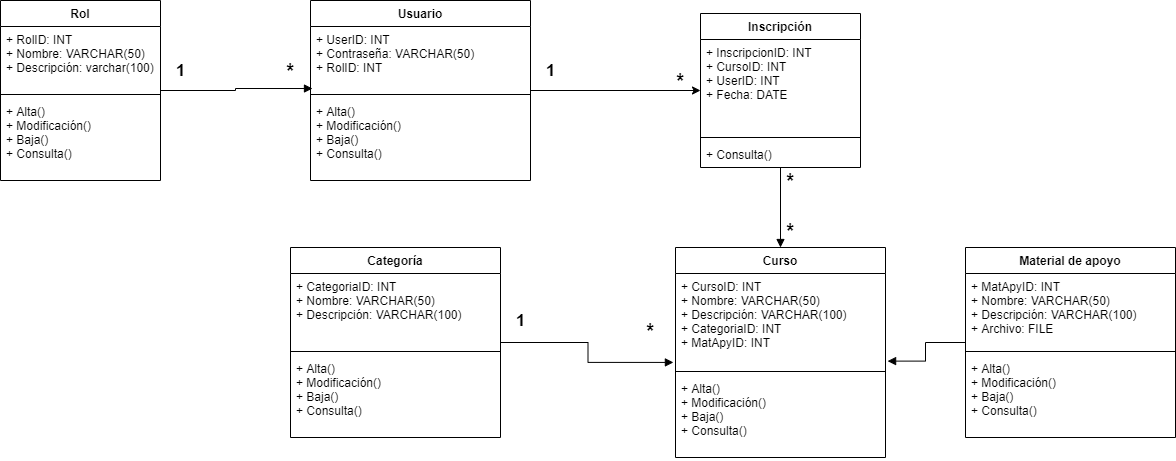

The diagram above was exported from draw.io. Its source (the exported page's mxGraphModel, read from the mxfile embedded in the PNG):
<mxGraphModel dx="1118" dy="800" grid="1" gridSize="10" guides="1" tooltips="1" connect="1" arrows="1" fold="1" page="1" pageScale="1" pageWidth="1654" pageHeight="1736" math="0" shadow="0">
  <root>
    <mxCell id="0" />
    <mxCell id="1" parent="0" />
    <mxCell id="17" style="edgeStyle=orthogonalEdgeStyle;rounded=0;orthogonalLoop=1;jettySize=auto;html=1;entryX=0.009;entryY=0.969;entryDx=0;entryDy=0;entryPerimeter=0;endArrow=block;endFill=1;" edge="1" parent="1" source="2" target="7">
      <mxGeometry relative="1" as="geometry" />
    </mxCell>
    <mxCell id="2" value="Rol" style="swimlane;fontStyle=1;align=center;verticalAlign=top;childLayout=stackLayout;horizontal=1;startSize=26;horizontalStack=0;resizeParent=1;resizeParentMax=0;resizeLast=0;collapsible=1;marginBottom=0;" vertex="1" parent="1">
      <mxGeometry x="60" y="50" width="160" height="180" as="geometry" />
    </mxCell>
    <mxCell id="3" value="+ RolID: INT&#10;+ Nombre: VARCHAR(50)&#10;+ Descripción: varchar(100)&#10;&#10;" style="text;strokeColor=none;fillColor=none;align=left;verticalAlign=top;spacingLeft=4;spacingRight=4;overflow=hidden;rotatable=0;points=[[0,0.5],[1,0.5]];portConstraint=eastwest;" vertex="1" parent="2">
      <mxGeometry y="26" width="160" height="64" as="geometry" />
    </mxCell>
    <mxCell id="4" value="" style="line;strokeWidth=1;fillColor=none;align=left;verticalAlign=middle;spacingTop=-1;spacingLeft=3;spacingRight=3;rotatable=0;labelPosition=right;points=[];portConstraint=eastwest;" vertex="1" parent="2">
      <mxGeometry y="90" width="160" height="8" as="geometry" />
    </mxCell>
    <mxCell id="5" value="+ Alta()&#10;+ Modificación()&#10;+ Baja()&#10;+ Consulta()&#10;" style="text;strokeColor=none;fillColor=none;align=left;verticalAlign=top;spacingLeft=4;spacingRight=4;overflow=hidden;rotatable=0;points=[[0,0.5],[1,0.5]];portConstraint=eastwest;" vertex="1" parent="2">
      <mxGeometry y="98" width="160" height="82" as="geometry" />
    </mxCell>
    <mxCell id="22" style="edgeStyle=orthogonalEdgeStyle;rounded=0;orthogonalLoop=1;jettySize=auto;html=1;" edge="1" parent="1" source="6" target="18">
      <mxGeometry relative="1" as="geometry" />
    </mxCell>
    <mxCell id="6" value="Usuario" style="swimlane;fontStyle=1;align=center;verticalAlign=top;childLayout=stackLayout;horizontal=1;startSize=26;horizontalStack=0;resizeParent=1;resizeParentMax=0;resizeLast=0;collapsible=1;marginBottom=0;" vertex="1" parent="1">
      <mxGeometry x="370" y="50" width="220" height="180" as="geometry" />
    </mxCell>
    <mxCell id="7" value="+ UserID: INT&#10;+ Contraseña: VARCHAR(50)&#10;+ RolID: INT" style="text;strokeColor=none;fillColor=none;align=left;verticalAlign=top;spacingLeft=4;spacingRight=4;overflow=hidden;rotatable=0;points=[[0,0.5],[1,0.5]];portConstraint=eastwest;" vertex="1" parent="6">
      <mxGeometry y="26" width="220" height="64" as="geometry" />
    </mxCell>
    <mxCell id="8" value="" style="line;strokeWidth=1;fillColor=none;align=left;verticalAlign=middle;spacingTop=-1;spacingLeft=3;spacingRight=3;rotatable=0;labelPosition=right;points=[];portConstraint=eastwest;" vertex="1" parent="6">
      <mxGeometry y="90" width="220" height="8" as="geometry" />
    </mxCell>
    <mxCell id="9" value="+ Alta()&#10;+ Modificación()&#10;+ Baja()&#10;+ Consulta()" style="text;strokeColor=none;fillColor=none;align=left;verticalAlign=top;spacingLeft=4;spacingRight=4;overflow=hidden;rotatable=0;points=[[0,0.5],[1,0.5]];portConstraint=eastwest;" vertex="1" parent="6">
      <mxGeometry y="98" width="220" height="82" as="geometry" />
    </mxCell>
    <mxCell id="31" value="" style="edgeStyle=orthogonalEdgeStyle;rounded=0;orthogonalLoop=1;jettySize=auto;html=1;endArrow=block;endFill=1;" edge="1" parent="1" source="18" target="27">
      <mxGeometry relative="1" as="geometry" />
    </mxCell>
    <mxCell id="18" value="Inscripción" style="swimlane;fontStyle=1;align=center;verticalAlign=top;childLayout=stackLayout;horizontal=1;startSize=26;horizontalStack=0;resizeParent=1;resizeParentMax=0;resizeLast=0;collapsible=1;marginBottom=0;" vertex="1" parent="1">
      <mxGeometry x="760" y="63" width="160" height="154" as="geometry" />
    </mxCell>
    <mxCell id="19" value="+ InscripcionID: INT&#10;+ CursoID: INT&#10;+ UserID: INT&#10;+ Fecha: DATE" style="text;strokeColor=none;fillColor=none;align=left;verticalAlign=top;spacingLeft=4;spacingRight=4;overflow=hidden;rotatable=0;points=[[0,0.5],[1,0.5]];portConstraint=eastwest;" vertex="1" parent="18">
      <mxGeometry y="26" width="160" height="94" as="geometry" />
    </mxCell>
    <mxCell id="20" value="" style="line;strokeWidth=1;fillColor=none;align=left;verticalAlign=middle;spacingTop=-1;spacingLeft=3;spacingRight=3;rotatable=0;labelPosition=right;points=[];portConstraint=eastwest;" vertex="1" parent="18">
      <mxGeometry y="120" width="160" height="8" as="geometry" />
    </mxCell>
    <mxCell id="21" value="+ Consulta()" style="text;strokeColor=none;fillColor=none;align=left;verticalAlign=top;spacingLeft=4;spacingRight=4;overflow=hidden;rotatable=0;points=[[0,0.5],[1,0.5]];portConstraint=eastwest;" vertex="1" parent="18">
      <mxGeometry y="128" width="160" height="26" as="geometry" />
    </mxCell>
    <mxCell id="23" value="&lt;b&gt;&lt;font style=&quot;font-size: 17px&quot;&gt;1&lt;/font&gt;&lt;/b&gt;" style="text;html=1;align=center;verticalAlign=middle;resizable=0;points=[];autosize=1;" vertex="1" parent="1">
      <mxGeometry x="230" y="110" width="20" height="20" as="geometry" />
    </mxCell>
    <mxCell id="24" value="&lt;b&gt;&lt;font style=&quot;font-size: 20px&quot;&gt;*&lt;/font&gt;&lt;/b&gt;" style="text;html=1;align=center;verticalAlign=middle;resizable=0;points=[];autosize=1;" vertex="1" parent="1">
      <mxGeometry x="340" y="110" width="20" height="20" as="geometry" />
    </mxCell>
    <mxCell id="25" value="&lt;b&gt;&lt;font style=&quot;font-size: 20px&quot;&gt;*&lt;/font&gt;&lt;/b&gt;" style="text;html=1;align=center;verticalAlign=middle;resizable=0;points=[];autosize=1;" vertex="1" parent="1">
      <mxGeometry x="730" y="120" width="20" height="20" as="geometry" />
    </mxCell>
    <mxCell id="26" value="&lt;b&gt;&lt;font style=&quot;font-size: 17px&quot;&gt;1&lt;/font&gt;&lt;/b&gt;" style="text;html=1;align=center;verticalAlign=middle;resizable=0;points=[];autosize=1;" vertex="1" parent="1">
      <mxGeometry x="600" y="110" width="20" height="20" as="geometry" />
    </mxCell>
    <mxCell id="27" value="Curso" style="swimlane;fontStyle=1;align=center;verticalAlign=top;childLayout=stackLayout;horizontal=1;startSize=26;horizontalStack=0;resizeParent=1;resizeParentMax=0;resizeLast=0;collapsible=1;marginBottom=0;" vertex="1" parent="1">
      <mxGeometry x="735" y="297" width="210" height="210" as="geometry" />
    </mxCell>
    <mxCell id="28" value="+ CursoID: INT&#10;+ Nombre: VARCHAR(50)&#10;+ Descripción: VARCHAR(100)&#10;+ CategoriaID: INT&#10;+ MatApyID: INT" style="text;strokeColor=none;fillColor=none;align=left;verticalAlign=top;spacingLeft=4;spacingRight=4;overflow=hidden;rotatable=0;points=[[0,0.5],[1,0.5]];portConstraint=eastwest;" vertex="1" parent="27">
      <mxGeometry y="26" width="210" height="94" as="geometry" />
    </mxCell>
    <mxCell id="29" value="" style="line;strokeWidth=1;fillColor=none;align=left;verticalAlign=middle;spacingTop=-1;spacingLeft=3;spacingRight=3;rotatable=0;labelPosition=right;points=[];portConstraint=eastwest;" vertex="1" parent="27">
      <mxGeometry y="120" width="210" height="8" as="geometry" />
    </mxCell>
    <mxCell id="30" value="+ Alta()&#10;+ Modificación()&#10;+ Baja()&#10;+ Consulta()" style="text;strokeColor=none;fillColor=none;align=left;verticalAlign=top;spacingLeft=4;spacingRight=4;overflow=hidden;rotatable=0;points=[[0,0.5],[1,0.5]];portConstraint=eastwest;" vertex="1" parent="27">
      <mxGeometry y="128" width="210" height="82" as="geometry" />
    </mxCell>
    <mxCell id="32" value="&lt;b&gt;&lt;font style=&quot;font-size: 20px&quot;&gt;*&lt;/font&gt;&lt;/b&gt;" style="text;html=1;align=center;verticalAlign=middle;resizable=0;points=[];autosize=1;" vertex="1" parent="1">
      <mxGeometry x="840" y="220" width="20" height="20" as="geometry" />
    </mxCell>
    <mxCell id="35" value="&lt;b&gt;&lt;font style=&quot;font-size: 20px&quot;&gt;*&lt;/font&gt;&lt;/b&gt;" style="text;html=1;align=center;verticalAlign=middle;resizable=0;points=[];autosize=1;" vertex="1" parent="1">
      <mxGeometry x="840" y="270" width="20" height="20" as="geometry" />
    </mxCell>
    <mxCell id="41" style="edgeStyle=orthogonalEdgeStyle;rounded=0;orthogonalLoop=1;jettySize=auto;html=1;entryX=-0.01;entryY=0.946;entryDx=0;entryDy=0;entryPerimeter=0;endArrow=block;endFill=1;" edge="1" parent="1" source="36" target="28">
      <mxGeometry relative="1" as="geometry" />
    </mxCell>
    <mxCell id="36" value="Categoría" style="swimlane;fontStyle=1;align=center;verticalAlign=top;childLayout=stackLayout;horizontal=1;startSize=26;horizontalStack=0;resizeParent=1;resizeParentMax=0;resizeLast=0;collapsible=1;marginBottom=0;" vertex="1" parent="1">
      <mxGeometry x="350" y="297" width="210" height="190" as="geometry" />
    </mxCell>
    <mxCell id="37" value="+ CategoriaID: INT&#10;+ Nombre: VARCHAR(50)&#10;+ Descripción: VARCHAR(100)&#10;" style="text;strokeColor=none;fillColor=none;align=left;verticalAlign=top;spacingLeft=4;spacingRight=4;overflow=hidden;rotatable=0;points=[[0,0.5],[1,0.5]];portConstraint=eastwest;" vertex="1" parent="36">
      <mxGeometry y="26" width="210" height="74" as="geometry" />
    </mxCell>
    <mxCell id="38" value="" style="line;strokeWidth=1;fillColor=none;align=left;verticalAlign=middle;spacingTop=-1;spacingLeft=3;spacingRight=3;rotatable=0;labelPosition=right;points=[];portConstraint=eastwest;" vertex="1" parent="36">
      <mxGeometry y="100" width="210" height="8" as="geometry" />
    </mxCell>
    <mxCell id="39" value="+ Alta()&#10;+ Modificación()&#10;+ Baja()&#10;+ Consulta()" style="text;strokeColor=none;fillColor=none;align=left;verticalAlign=top;spacingLeft=4;spacingRight=4;overflow=hidden;rotatable=0;points=[[0,0.5],[1,0.5]];portConstraint=eastwest;" vertex="1" parent="36">
      <mxGeometry y="108" width="210" height="82" as="geometry" />
    </mxCell>
    <mxCell id="42" value="&lt;b&gt;&lt;font style=&quot;font-size: 17px&quot;&gt;1&lt;/font&gt;&lt;/b&gt;" style="text;html=1;align=center;verticalAlign=middle;resizable=0;points=[];autosize=1;" vertex="1" parent="1">
      <mxGeometry x="570" y="360" width="20" height="20" as="geometry" />
    </mxCell>
    <mxCell id="44" value="&lt;b&gt;&lt;font style=&quot;font-size: 20px&quot;&gt;*&lt;/font&gt;&lt;/b&gt;" style="text;html=1;align=center;verticalAlign=middle;resizable=0;points=[];autosize=1;" vertex="1" parent="1">
      <mxGeometry x="700" y="370" width="20" height="20" as="geometry" />
    </mxCell>
    <mxCell id="51" style="edgeStyle=orthogonalEdgeStyle;rounded=0;orthogonalLoop=1;jettySize=auto;html=1;entryX=1.01;entryY=0.932;entryDx=0;entryDy=0;entryPerimeter=0;endArrow=block;endFill=1;" edge="1" parent="1" source="46" target="28">
      <mxGeometry relative="1" as="geometry" />
    </mxCell>
    <mxCell id="46" value="Material de apoyo" style="swimlane;fontStyle=1;align=center;verticalAlign=top;childLayout=stackLayout;horizontal=1;startSize=26;horizontalStack=0;resizeParent=1;resizeParentMax=0;resizeLast=0;collapsible=1;marginBottom=0;" vertex="1" parent="1">
      <mxGeometry x="1025" y="297" width="210" height="190" as="geometry" />
    </mxCell>
    <mxCell id="47" value="+ MatApyID: INT&#10;+ Nombre: VARCHAR(50)&#10;+ Descripción: VARCHAR(100)&#10;+ Archivo: FILE" style="text;strokeColor=none;fillColor=none;align=left;verticalAlign=top;spacingLeft=4;spacingRight=4;overflow=hidden;rotatable=0;points=[[0,0.5],[1,0.5]];portConstraint=eastwest;" vertex="1" parent="46">
      <mxGeometry y="26" width="210" height="74" as="geometry" />
    </mxCell>
    <mxCell id="48" value="" style="line;strokeWidth=1;fillColor=none;align=left;verticalAlign=middle;spacingTop=-1;spacingLeft=3;spacingRight=3;rotatable=0;labelPosition=right;points=[];portConstraint=eastwest;" vertex="1" parent="46">
      <mxGeometry y="100" width="210" height="8" as="geometry" />
    </mxCell>
    <mxCell id="49" value="+ Alta()&#10;+ Modificación()&#10;+ Baja()&#10;+ Consulta()" style="text;strokeColor=none;fillColor=none;align=left;verticalAlign=top;spacingLeft=4;spacingRight=4;overflow=hidden;rotatable=0;points=[[0,0.5],[1,0.5]];portConstraint=eastwest;" vertex="1" parent="46">
      <mxGeometry y="108" width="210" height="82" as="geometry" />
    </mxCell>
  </root>
</mxGraphModel>